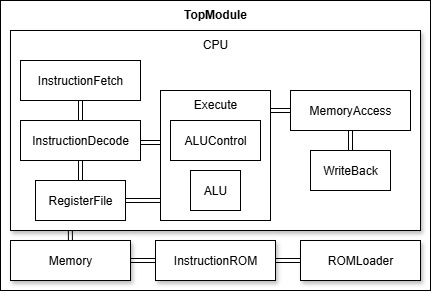

The diagram above was exported from draw.io. Its source (the exported page's mxGraphModel, read from the mxfile embedded in the PNG):
<mxGraphModel dx="872" dy="529" grid="1" gridSize="10" guides="1" tooltips="1" connect="1" arrows="1" fold="1" page="1" pageScale="1" pageWidth="827" pageHeight="1169" math="0" shadow="0">
  <root>
    <mxCell id="0" />
    <mxCell id="1" parent="0" />
    <mxCell id="t0k9hwRNd8Rlmjvf2aa7-21" value="TopModule" style="rounded=0;whiteSpace=wrap;html=1;verticalAlign=top;fontStyle=1" parent="1" vertex="1">
      <mxGeometry x="170" y="70" width="430" height="290" as="geometry" />
    </mxCell>
    <mxCell id="t0k9hwRNd8Rlmjvf2aa7-17" value="CPU" style="rounded=0;whiteSpace=wrap;html=1;verticalAlign=top;glass=0;shadow=1;" parent="1" vertex="1">
      <mxGeometry x="180" y="100" width="410" height="200" as="geometry" />
    </mxCell>
    <mxCell id="t0k9hwRNd8Rlmjvf2aa7-9" style="edgeStyle=orthogonalEdgeStyle;rounded=0;orthogonalLoop=1;jettySize=auto;html=1;exitX=0.5;exitY=1;exitDx=0;exitDy=0;entryX=0.5;entryY=0;entryDx=0;entryDy=0;shape=link;" parent="1" source="t0k9hwRNd8Rlmjvf2aa7-1" target="t0k9hwRNd8Rlmjvf2aa7-2" edge="1">
      <mxGeometry relative="1" as="geometry" />
    </mxCell>
    <mxCell id="t0k9hwRNd8Rlmjvf2aa7-1" value="InstructionFetch" style="rounded=0;whiteSpace=wrap;html=1;" parent="1" vertex="1">
      <mxGeometry x="190" y="130" width="120" height="40" as="geometry" />
    </mxCell>
    <mxCell id="t0k9hwRNd8Rlmjvf2aa7-10" style="edgeStyle=orthogonalEdgeStyle;rounded=0;orthogonalLoop=1;jettySize=auto;html=1;exitX=0.5;exitY=1;exitDx=0;exitDy=0;entryX=0.5;entryY=0;entryDx=0;entryDy=0;shape=link;" parent="1" source="t0k9hwRNd8Rlmjvf2aa7-2" target="t0k9hwRNd8Rlmjvf2aa7-3" edge="1">
      <mxGeometry relative="1" as="geometry" />
    </mxCell>
    <mxCell id="t0k9hwRNd8Rlmjvf2aa7-2" value="InstructionDecode" style="rounded=0;whiteSpace=wrap;html=1;" parent="1" vertex="1">
      <mxGeometry x="190" y="190" width="120" height="40" as="geometry" />
    </mxCell>
    <mxCell id="t0k9hwRNd8Rlmjvf2aa7-3" value="RegisterFile" style="rounded=0;whiteSpace=wrap;html=1;" parent="1" vertex="1">
      <mxGeometry x="205" y="250" width="90" height="40" as="geometry" />
    </mxCell>
    <mxCell id="t0k9hwRNd8Rlmjvf2aa7-7" value="" style="group" parent="1" vertex="1" connectable="0">
      <mxGeometry x="330" y="160" width="110" height="130" as="geometry" />
    </mxCell>
    <mxCell id="t0k9hwRNd8Rlmjvf2aa7-4" value="Execute" style="rounded=0;whiteSpace=wrap;html=1;align=center;verticalAlign=top;" parent="t0k9hwRNd8Rlmjvf2aa7-7" vertex="1">
      <mxGeometry width="110" height="130" as="geometry" />
    </mxCell>
    <mxCell id="t0k9hwRNd8Rlmjvf2aa7-5" value="ALU" style="rounded=0;whiteSpace=wrap;html=1;" parent="t0k9hwRNd8Rlmjvf2aa7-7" vertex="1">
      <mxGeometry x="30" y="80" width="50" height="40" as="geometry" />
    </mxCell>
    <mxCell id="t0k9hwRNd8Rlmjvf2aa7-6" value="ALUControl" style="rounded=0;whiteSpace=wrap;html=1;" parent="t0k9hwRNd8Rlmjvf2aa7-7" vertex="1">
      <mxGeometry x="10" y="30" width="90" height="40" as="geometry" />
    </mxCell>
    <mxCell id="t0k9hwRNd8Rlmjvf2aa7-16" style="edgeStyle=orthogonalEdgeStyle;rounded=0;orthogonalLoop=1;jettySize=auto;html=1;exitX=0.5;exitY=1;exitDx=0;exitDy=0;entryX=0.5;entryY=0;entryDx=0;entryDy=0;shape=link;" parent="1" source="t0k9hwRNd8Rlmjvf2aa7-8" target="t0k9hwRNd8Rlmjvf2aa7-15" edge="1">
      <mxGeometry relative="1" as="geometry" />
    </mxCell>
    <mxCell id="t0k9hwRNd8Rlmjvf2aa7-8" value="MemoryAccess" style="rounded=0;whiteSpace=wrap;html=1;" parent="1" vertex="1">
      <mxGeometry x="460" y="160" width="120" height="40" as="geometry" />
    </mxCell>
    <mxCell id="t0k9hwRNd8Rlmjvf2aa7-11" style="edgeStyle=orthogonalEdgeStyle;rounded=0;orthogonalLoop=1;jettySize=auto;html=1;exitX=1.003;exitY=0.55;exitDx=0;exitDy=0;entryX=-0.001;entryY=0.399;entryDx=0;entryDy=0;entryPerimeter=0;shape=link;exitPerimeter=0;" parent="1" source="t0k9hwRNd8Rlmjvf2aa7-2" target="t0k9hwRNd8Rlmjvf2aa7-4" edge="1">
      <mxGeometry relative="1" as="geometry">
        <mxPoint x="312" y="212" as="sourcePoint" />
        <mxPoint x="332.99" y="212.04999999999995" as="targetPoint" />
      </mxGeometry>
    </mxCell>
    <mxCell id="t0k9hwRNd8Rlmjvf2aa7-13" style="edgeStyle=orthogonalEdgeStyle;rounded=0;orthogonalLoop=1;jettySize=auto;html=1;exitX=1;exitY=0.5;exitDx=0;exitDy=0;entryX=-0.002;entryY=0.846;entryDx=0;entryDy=0;entryPerimeter=0;shape=link;" parent="1" source="t0k9hwRNd8Rlmjvf2aa7-3" target="t0k9hwRNd8Rlmjvf2aa7-4" edge="1">
      <mxGeometry relative="1" as="geometry" />
    </mxCell>
    <mxCell id="t0k9hwRNd8Rlmjvf2aa7-14" style="edgeStyle=orthogonalEdgeStyle;rounded=0;orthogonalLoop=1;jettySize=auto;html=1;exitX=0;exitY=0.5;exitDx=0;exitDy=0;entryX=1.003;entryY=0.152;entryDx=0;entryDy=0;entryPerimeter=0;shape=link;" parent="1" source="t0k9hwRNd8Rlmjvf2aa7-8" target="t0k9hwRNd8Rlmjvf2aa7-4" edge="1">
      <mxGeometry relative="1" as="geometry" />
    </mxCell>
    <mxCell id="t0k9hwRNd8Rlmjvf2aa7-15" value="WriteBack" style="rounded=0;whiteSpace=wrap;html=1;" parent="1" vertex="1">
      <mxGeometry x="480" y="220" width="80" height="40" as="geometry" />
    </mxCell>
    <mxCell id="t0k9hwRNd8Rlmjvf2aa7-25" style="edgeStyle=orthogonalEdgeStyle;rounded=0;orthogonalLoop=1;jettySize=auto;html=1;exitX=1;exitY=0.5;exitDx=0;exitDy=0;entryX=0;entryY=0.5;entryDx=0;entryDy=0;shape=link;" parent="1" source="t0k9hwRNd8Rlmjvf2aa7-18" target="t0k9hwRNd8Rlmjvf2aa7-19" edge="1">
      <mxGeometry relative="1" as="geometry" />
    </mxCell>
    <mxCell id="t0k9hwRNd8Rlmjvf2aa7-18" value="Memory" style="rounded=0;whiteSpace=wrap;html=1;shadow=1;" parent="1" vertex="1">
      <mxGeometry x="180" y="310" width="120" height="40" as="geometry" />
    </mxCell>
    <mxCell id="t0k9hwRNd8Rlmjvf2aa7-26" style="edgeStyle=orthogonalEdgeStyle;rounded=0;orthogonalLoop=1;jettySize=auto;html=1;exitX=1;exitY=0.5;exitDx=0;exitDy=0;entryX=0;entryY=0.5;entryDx=0;entryDy=0;shape=link;" parent="1" source="t0k9hwRNd8Rlmjvf2aa7-19" target="t0k9hwRNd8Rlmjvf2aa7-20" edge="1">
      <mxGeometry relative="1" as="geometry" />
    </mxCell>
    <mxCell id="t0k9hwRNd8Rlmjvf2aa7-19" value="InstructionROM" style="rounded=0;whiteSpace=wrap;html=1;shadow=1;" parent="1" vertex="1">
      <mxGeometry x="325" y="310" width="120" height="40" as="geometry" />
    </mxCell>
    <mxCell id="t0k9hwRNd8Rlmjvf2aa7-20" value="ROMLoader" style="rounded=0;whiteSpace=wrap;html=1;shadow=1;" parent="1" vertex="1">
      <mxGeometry x="470" y="310" width="120" height="40" as="geometry" />
    </mxCell>
    <mxCell id="t0k9hwRNd8Rlmjvf2aa7-24" style="rounded=0;orthogonalLoop=1;jettySize=auto;html=1;entryX=0.146;entryY=1.002;entryDx=0;entryDy=0;entryPerimeter=0;shape=link;" parent="1" source="t0k9hwRNd8Rlmjvf2aa7-18" target="t0k9hwRNd8Rlmjvf2aa7-17" edge="1">
      <mxGeometry relative="1" as="geometry" />
    </mxCell>
  </root>
</mxGraphModel>